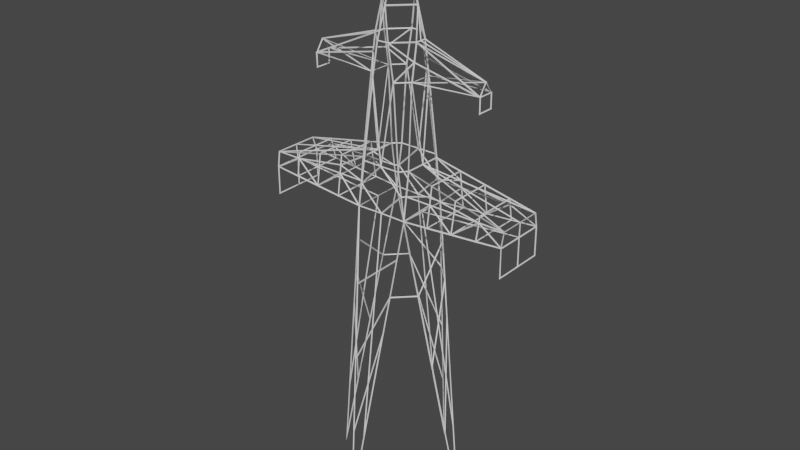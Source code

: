 # Source: transmissiontower.blend  (saved by Blender 3.4.6; exported with 4.5.12 LTS)
import bpy
from mathutils import Matrix  # noqa: F401  (used for matrix-valued properties, if any)

bpy.ops.wm.read_factory_settings(use_empty=True)
scene = bpy.context.scene
scene.name = 'Scene'

# ---- collections
col_collection = bpy.data.collections.new('Collection'); scene.collection.children.link(col_collection)

# ---- materials (node trees are filled in below, after node groups)
mat_material = bpy.data.materials.new('Material')
mat_material.alpha_threshold = 0.0
mat_material.use_transparent_shadow = False
mat_material.roughness = 0.5
mat_material.line_color = (0.0, 0.0, 0.0, 1.0)

# ---- material node trees
mat_material.use_nodes = True; mat_material.node_tree.nodes.clear()
_N = mat_material.node_tree.nodes; _L = mat_material.node_tree.links
n0 = _N.new('ShaderNodeOutputMaterial'); n0.name = 'Material Output'; n0.location = (300, 300)
n1 = _N.new('ShaderNodeBsdfPrincipled'); n1.name = 'Principled BSDF'; n1.location = (10, 300)
n1.distribution = 'GGX'
n1.subsurface_method = 'RANDOM_WALK_SKIN'
n1.inputs[3].default_value = 1.45
n1.inputs[27].default_value = (0.0, 0.0, 0.0, 1.0)
n1.inputs[28].default_value = 1.0
_L.new(n1.outputs[0], n0.inputs[0])
n0.is_active_output = True

# ---- world
world_world = bpy.data.worlds.new('World'); scene.world = world_world
world_world.use_nodes = True; world_world.node_tree.nodes.clear()
_N = world_world.node_tree.nodes; _L = world_world.node_tree.links
n0 = _N.new('ShaderNodeOutputWorld'); n0.name = 'World Output'; n0.location = (300, 300)
n1 = _N.new('ShaderNodeBackground'); n1.name = 'Background'; n1.location = (10, 300)
n1.inputs[0].default_value = (0.05088, 0.05088, 0.05088, 1.0)
_L.new(n1.outputs[0], n0.inputs[0])
n0.is_active_output = True
world_world.color = (0.05088, 0.05088, 0.05088)
world_world.use_sun_shadow = False
world_world.sun_shadow_jitter_overblur = 0.0

# ---- meshes
me_cube = bpy.data.meshes.new('Cube')
me_cube.from_pydata([(-2.778, 2.812, 23.98), (-7.955, 0.0, -8.23), (2.812, 2.812, 23.92), (0.0, 7.955, -8.23), (-2.847, -2.812, 23.86), (0.0, -7.955, -8.23), (2.812, -2.812, 23.92), (7.955, 0.0, -8.23), (1.406, -5.384, 7.844), (-1.406, -5.384, 7.844), (2.109, -4.098, 15.88), (2.461, -3.455, 19.9), (-2.109, -4.098, 15.88), (-0.7031, -6.669, -0.1929), (1.758, -4.741, 11.86), (-1.406, 5.384, 7.844), (1.406, 5.384, 7.844), (-2.109, 4.098, 15.88), (0.7031, 6.669, -0.1929), (-1.758, 4.741, 11.86), (2.109, 4.098, 15.88), (-2.461, 3.455, 19.9), (0.0, 2.812, 23.92), (0.0, -2.812, 23.92), (-0.7031, 6.669, -0.1929), (0.7031, -6.669, -0.1929), (0.3516, -4.741, 11.86), (0.1758, -3.777, 17.89), (0.5273, -5.705, 5.835), (-0.3516, 4.741, 11.86), (-0.5273, 5.705, 5.835), (-0.1758, 3.777, 17.89), (-5.384, -1.406, 7.844), (-5.384, 1.406, 7.844), (-4.098, -2.109, 15.88), (-6.669, 0.7031, -0.1929), (-4.741, -1.758, 11.86), (-3.455, -2.461, 19.9), (-4.098, 2.109, 15.88), (5.384, 1.406, 7.844), (5.384, -1.406, 7.844), (4.098, 2.109, 15.88), (4.741, 1.758, 11.86), (6.669, -0.7031, -0.1929), (4.098, -2.109, 15.88), (3.455, 2.461, 19.9), (2.812, -1.219e-15, 23.92), (-2.812, 0.0, 23.92), (6.669, 0.7031, -0.1929), (2.104, 0.0, 44.21), (-6.669, -0.7031, -0.1929), (-4.741, -0.3516, 11.86), (-5.705, -0.5273, 5.835), (-3.777, -0.1758, 17.89), (4.741, 0.3516, 11.86), (5.705, 0.5273, 5.835), (3.777, 0.1758, 17.89), (0.0, 2.104, 44.21), (0.0, -2.104, 44.21), (-2.104, 0.0, 44.21), (1.222, -2.444, 37.32), (2.444, -1.222, 37.32), (-2.444, -1.222, 37.32), (-1.222, -2.444, 37.32), (1.222, 2.444, 37.32), (2.444, 1.222, 37.32), (-1.222, 2.444, 37.32), (-2.444, 1.222, 37.32), (0.0, 2.812, 28.87), (-2.109, 2.812, 28.87), (2.109, 2.812, 28.87), (2.109, -2.812, 28.87), (0.0, -2.812, 28.87), (-2.109, -2.812, 28.87), (-2.812, 0.0, 28.91), (-2.812, 2.105, 28.91), (-2.812, -2.105, 28.91), (2.812, 0.0, 28.91), (2.812, 2.105, 28.91), (2.812, -2.105, 28.91), (0.6109, 2.444, 40.96), (2.444, 0.6109, 40.96), (-2.444, 0.6109, 40.96), (-0.6109, 2.444, 40.96), (-0.6109, -2.444, 40.96), (-2.444, -0.6109, 40.96), (2.444, -0.6109, 40.96), (0.6109, -2.444, 40.96), (2.444, 0.0, 40.96), (-2.444, 0.0, 40.96), (14.02, -1.317e-07, 24.9), (14.02, -2.812, 24.9), (-14.02, 0.1163, 24.86), (-13.99, 2.928, 24.92), (14.02, 2.812, 24.9), (-14.06, -2.695, 24.8), (9.774, -0.84, 37.53), (9.774, 0.0, 38.73), (-9.774, -0.84, 37.53), (9.774, 0.84, 37.53), (-9.774, 0.84, 37.53), (2.812, 2.459, 26.41), (2.812, -2.459, 26.41), (14.06, 2.459, 26.41), (14.06, 0.0, 26.41), (14.06, -2.459, 26.41), (-2.812, -2.459, 26.41), (-2.812, 2.459, 26.41), (-14.06, -2.459, 26.41), (-14.06, 2.459, 26.41), (-14.06, 0.0, 26.41), (8.416, -6.587e-08, 24.41), (8.416, 2.812, 24.41), (8.416, -2.812, 24.41), (8.437, -2.459, 26.41), (8.437, 2.459, 26.41), (-8.451, -2.754, 24.33), (-8.417, 0.05814, 24.39), (-8.383, 2.87, 24.45), (-8.437, 2.459, 26.41), (-8.437, -2.459, 26.41), (-5.615, 0.02907, 24.15), (-5.581, 2.841, 24.21), (-8.437, -2.282, 27.66), (-8.437, 2.282, 27.66), (-5.649, -2.783, 24.09), (-5.625, 2.459, 26.41), (-5.625, -2.459, 26.41), (2.461, -2.812, 26.39), (-2.461, 2.812, 26.39), (2.461, 2.812, 26.39), (-2.461, -2.812, 26.39), (11.22, 2.812, 24.65), (-11.25, -2.724, 24.57), (11.25, -2.459, 26.41), (11.25, 2.459, 26.41), (-11.25, 2.459, 26.41), (-11.25, -2.459, 26.41), (11.22, -9.88e-08, 24.65), (11.22, -2.812, 24.65), (-11.22, 0.0872, 24.63), (-11.19, 2.899, 24.68), (5.614, -3.293e-08, 24.16), (5.614, -2.812, 24.16), (8.437, 2.282, 27.66), (8.437, -2.282, 27.66), (5.614, 2.812, 24.16), (5.625, -2.459, 26.41), (5.625, 2.459, 26.41), (8.438, -2.4, 26.83), (-8.437, -1.229, 27.66), (-8.438, 2.4, 26.83), (-8.437, -2.4, 26.83), (-8.437, 0.0, 27.66), (-8.437, 1.229, 27.66), (8.437, 0.0, 27.66), (8.437, 1.229, 27.66), (8.438, -1.229, 27.66), (8.437, 2.4, 26.83), (5.625, -2.341, 27.24), (5.625, -2.193, 28.28), (5.625, -0.6147, 28.28), (5.625, 0.6147, 28.28), (5.625, 2.193, 28.28), (5.625, 2.341, 27.24), (-5.614, -2.193, 28.29), (-5.614, -0.6122, 28.29), (-5.614, -2.341, 27.25), (-5.625, 2.193, 28.28), (-5.625, 0.6147, 28.28), (-5.625, 2.341, 27.24), (-11.25, -1.844, 27.04), (-11.25, 0.0, 27.04), (-11.25, 1.844, 27.04), (-11.25, 2.37, 27.04), (-11.25, -2.37, 27.04), (5.625, 0.0, 28.28), (11.25, -1.844, 27.04), (11.25, 2.37, 27.04), (11.25, -2.37, 27.04), (11.25, 1.844, 27.04), (11.25, 0.0, 27.04), (-5.619, 0.0, 28.28), (-2.444, -0.9163, 39.14), (2.444, 0.9163, 39.14), (-2.444, 0.9163, 39.14), (2.444, -0.9163, 39.14), (-9.774, 0.0, 38.73), (0.0, 0.0, 51.35), (0.0, 0.0, 51.35), (0.0, 0.0, 51.35), (0.0, 0.0, 51.35), (14.02, -1.317e-07, 21.85), (14.02, -2.812, 21.85), (-14.02, 0.1163, 21.81), (-13.99, 2.928, 21.87), (14.02, 2.812, 21.85), (-14.06, -2.695, 21.75), (-9.774, -0.84, 37.53), (-9.774, 0.84, 37.53), (9.774, -0.84, 36.0), (9.774, 0.84, 36.0), (-9.774, -0.84, 36.0), (-9.774, 0.84, 36.0)], [], [(52, 50, 32, 36), (28, 25, 8, 14), (56, 45, 2, 46), (30, 24, 15, 19), (27, 26, 10, 11), (23, 27, 11, 6), (26, 28, 14, 10), (31, 29, 17, 21), (29, 30, 19, 17), (22, 31, 21, 0), (2, 20, 31, 22), (16, 18, 30, 29), (20, 16, 29, 31), (9, 13, 28, 26), (4, 12, 27, 23), (12, 9, 26, 27), (18, 3, 24, 30), (13, 5, 25, 28), (53, 51, 34, 37), (51, 52, 36, 34), (47, 53, 37, 4), (55, 42, 41, 54), (48, 39, 42, 55), (54, 41, 45, 56), (40, 54, 56, 44), (7, 48, 55, 43), (43, 55, 54, 40), (0, 38, 53, 47), (33, 35, 52, 51), (38, 33, 51, 53), (60, 87, 84, 63, 72), (44, 56, 46, 6), (35, 1, 50, 52), (37, 34, 12, 4), (6, 11, 10, 44), (20, 2, 45, 41), (17, 38, 0, 21), (58, 49, 190, 188), (140, 133, 95, 92), (68, 64, 70), (66, 68, 69), (80, 83, 57), (72, 71, 60), (184, 65, 64), (59, 82, 89), (61, 60, 71, 79), (186, 61, 96), (63, 62, 76, 73), (64, 65, 78, 70), (187, 67, 62), (67, 66, 69, 75), (68, 130, 22, 129), (64, 68, 66, 83, 80), (49, 81, 80, 57), (74, 76, 62), (138, 132, 94, 90), (107, 170, 75), (77, 78, 65), (167, 106, 76), (79, 77, 61), (102, 159, 79), (57, 83, 82, 59), (59, 85, 84, 58), (58, 87, 86, 49), (160, 145, 157, 161), (187, 89, 82), (88, 81, 49), (89, 85, 59), (86, 88, 49), (74, 169, 182), (164, 78, 163), (141, 140, 92, 93), (136, 141, 93), (139, 138, 90, 91), (134, 91, 105), (97, 99, 81), (185, 67, 100), (67, 187, 100), (65, 61, 77), (61, 97, 96), (184, 81, 99), (183, 85, 98), (132, 135, 94), (90, 94, 103, 104), (91, 90, 104, 105), (168, 124, 154, 169), (133, 137, 95), (92, 95, 108, 110), (75, 69, 129, 107), (166, 150, 123, 165), (103, 180, 181, 104), (162, 156, 144, 163), (110, 109, 93, 92), (101, 78, 164), (104, 181, 177, 105), (172, 171, 150, 153), (146, 148, 112), (147, 143, 113), (143, 142, 111, 113), (142, 146, 112, 111), (125, 127, 116), (126, 118, 119), (122, 121, 117, 118), (121, 125, 116, 117), (47, 4, 125, 121), (0, 47, 121, 122), (107, 0, 126), (4, 127, 125), (136, 151, 119), (170, 168, 75), (109, 174, 136), (134, 149, 114), (144, 178, 135, 158), (167, 165, 123, 152), (116, 137, 133), (112, 135, 132), (114, 113, 134), (113, 111, 138, 139), (119, 118, 136), (118, 117, 140, 141), (111, 112, 132, 138), (131, 23, 128, 72), (2, 22, 130), (22, 0, 129), (72, 73, 131), (117, 116, 133, 140), (105, 179, 134), (46, 2, 146, 142), (6, 46, 142, 143), (102, 6, 147), (2, 148, 146), (114, 149, 159, 147), (159, 160, 79), (154, 124, 174, 173), (152, 123, 175, 137), (123, 150, 171, 175), (153, 150, 166, 182), (172, 173, 109, 110), (120, 152, 137), (157, 145, 179, 177), (115, 158, 135), (155, 156, 162, 176), (144, 156, 180, 178), (157, 155, 176, 161), (119, 151, 170, 126), (134, 113, 139), (91, 134, 139), (113, 114, 147), (147, 6, 143), (95, 137, 108), (116, 127, 120), (127, 4, 106), (137, 116, 120), (126, 0, 122), (93, 109, 136), (118, 126, 122), (136, 118, 141), (94, 135, 103), (112, 148, 115), (148, 2, 101), (135, 112, 115), (68, 70, 130), (68, 129, 69), (128, 23, 6), (23, 131, 4), (72, 128, 71), (149, 145, 160, 159), (79, 160, 161, 77), (77, 162, 163, 78), (158, 164, 163, 144), (74, 166, 165, 76), (151, 124, 168, 170), (75, 168, 169, 74), (153, 154, 173, 172), (110, 108, 171, 172), (127, 167, 152, 120), (147, 159, 102), (173, 174, 109), (136, 174, 124, 151), (137, 175, 108), (175, 171, 108), (176, 162, 77), (161, 176, 77), (148, 164, 158, 115), (126, 170, 107), (135, 178, 103), (177, 179, 105), (178, 180, 103), (134, 179, 145, 149), (177, 181, 155, 157), (181, 180, 156, 155), (182, 169, 154, 153), (182, 166, 74), (107, 129, 0), (101, 2, 130), (102, 128, 6), (106, 4, 131), (78, 101, 130, 70), (79, 71, 128, 102), (101, 164, 148), (76, 106, 131, 73), (106, 167, 127), (167, 76, 165), (187, 62, 98), (74, 67, 75), (97, 61, 65), (97, 65, 99), (62, 67, 74), (62, 183, 98), (65, 184, 99), (82, 185, 100), (86, 186, 96), (81, 184, 80), (64, 80, 184), (85, 183, 84), (89, 187, 85), (88, 86, 97), (97, 86, 96), (81, 88, 97), (85, 187, 98), (82, 100, 187), (63, 183, 62), (186, 86, 87), (186, 60, 61), (185, 66, 67), (185, 82, 83), (84, 87, 58), (83, 66, 185), (63, 84, 183), (87, 60, 186), (63, 73, 72), (188, 190, 191, 189), (49, 57, 191, 190), (59, 58, 188, 189), (57, 59, 189, 191), (90, 91, 193, 192), (95, 92, 194, 197), (92, 93, 195, 194), (94, 90, 192, 196), (100, 98, 198, 199), (202, 203, 199, 198), (200, 96, 99, 201)])
_uv = me_cube.uv_layers.new(name='UVMap')
_uv.uv.foreach_set('vector', [0.3516, 0.2188, 0.2188, 0.125, 0.4375, 0.25, 0.5469, 0.3125, 0.3828, 0.2969, 0.2188, 0.1875, 0.4375, 0.375, 0.5469, 0.4688, 0.6016, 0.6094, 0.5469, 0.6562, 0.625, 0.75, 0.75, 0.75, 0.2734, 0.25, 0.1563, 0.125, 0.3125, 0.25, 0.3906, 0.3125, 0.7109, 0.5156, 0.5469, 0.4062, 0.6562, 0.5625, 0.7656, 0.6562, 0.875, 0.625, 0.7109, 0.5156, 0.7656, 0.6562, 0.875, 0.75, 0.5469, 0.4062, 0.3828, 0.2969, 0.5469, 0.4688, 0.6562, 0.5625, 0.5078, 0.5, 0.3906, 0.375, 0.4688, 0.375, 0.5469, 0.4375, 0.3906, 0.375, 0.2734, 0.25, 0.3906, 0.3125, 0.4688, 0.375, 0.625, 0.625, 0.5078, 0.5, 0.5469, 0.4375, 0.625, 0.5, 0.625, 0.75, 0.4688, 0.5625, 0.5078, 0.5, 0.625, 0.625, 0.3125, 0.375, 0.1562, 0.1875, 0.2734, 0.25, 0.3906, 0.375, 0.4688, 0.5625, 0.3125, 0.375, 0.3906, 0.375, 0.5078, 0.5, 0.4375, 0.25, 0.2187, 0.125, 0.3828, 0.2969, 0.5469, 0.4062, 0.875, 0.5, 0.6562, 0.375, 0.7109, 0.5156, 0.875, 0.625, 0.6562, 0.375, 0.4375, 0.25, 0.5469, 0.4062, 0.7109, 0.5156, 0.1562, 0.1875, 0.0, 0.0, 0.1563, 0.125, 0.2734, 0.25, 0.2187, 0.125, 0.0, 0.0, 0.2188, 0.1875, 0.3828, 0.2969, 0.6172, 0.4062, 0.4844, 0.3125, 0.6562, 0.375, 0.7656, 0.4375, 0.4844, 0.3125, 0.3516, 0.2188, 0.5469, 0.3125, 0.6562, 0.375, 0.75, 0.5, 0.6172, 0.4062, 0.7656, 0.4375, 0.875, 0.5, 0.3047, 0.3281, 0.3906, 0.4688, 0.4688, 0.5625, 0.4531, 0.4688, 0.1563, 0.1875, 0.3125, 0.375, 0.3906, 0.4688, 0.3047, 0.3281, 0.4531, 0.4688, 0.4688, 0.5625, 0.5469, 0.6562, 0.6016, 0.6094, 0.4375, 0.375, 0.4531, 0.4688, 0.6016, 0.6094, 0.6562, 0.5625, 0.0, 0.0, 0.1563, 0.1875, 0.3047, 0.3281, 0.2187, 0.1875, 0.2187, 0.1875, 0.3047, 0.3281, 0.4531, 0.4688, 0.4375, 0.375, 0.625, 0.5, 0.4688, 0.375, 0.6172, 0.4062, 0.75, 0.5, 0.3125, 0.25, 0.1562, 0.125, 0.3516, 0.2188, 0.4844, 0.3125, 0.4688, 0.375, 0.3125, 0.25, 0.4844, 0.3125, 0.6172, 0.4062, 0.875, 0.6875, 0.875, 0.6562, 0.875, 0.5937, 0.875, 0.5625, 0.875, 0.625, 0.6562, 0.5625, 0.6016, 0.6094, 0.75, 0.75, 0.875, 0.75, 0.1562, 0.125, 0.0, 0.0, 0.2188, 0.125, 0.3516, 0.2188, 0.7656, 0.4375, 0.6562, 0.375, 0.6562, 0.375, 0.875, 0.5, 0.875, 0.75, 0.7656, 0.6562, 0.6562, 0.5625, 0.6562, 0.5625, 0.4688, 0.5625, 0.625, 0.75, 0.5469, 0.6562, 0.4688, 0.5625, 0.4688, 0.375, 0.4688, 0.375, 0.625, 0.5, 0.5469, 0.4375, 0.875, 0.625, 0.75, 0.75, 0.75, 0.75, 0.875, 0.625, 0.75, 0.5, 0.875, 0.5, 0.875, 0.5, 0.75, 0.5, 0.625, 0.625, 0.625, 0.6875, 0.625, 0.7188, 0.625, 0.5625, 0.625, 0.625, 0.625, 0.5312, 0.625, 0.6562, 0.625, 0.5938, 0.625, 0.625, 0.875, 0.625, 0.875, 0.7188, 0.875, 0.6875, 0.7031, 0.75, 0.6875, 0.75, 0.625, 0.6875, 0.75, 0.5, 0.7187, 0.5, 0.75, 0.5, 0.8125, 0.75, 0.875, 0.6875, 0.875, 0.7188, 0.8435, 0.75, 0.7969, 0.75, 0.8125, 0.75, 0.793, 0.75, 0.875, 0.5625, 0.8125, 0.5, 0.8436, 0.5, 0.875, 0.5312, 0.625, 0.6875, 0.6875, 0.75, 0.6565, 0.75, 0.625, 0.7188, 0.75, 0.5, 0.6875, 0.5, 0.8125, 0.5, 0.6875, 0.5, 0.625, 0.5625, 0.625, 0.5312, 0.6564, 0.5, 0.625, 0.625, 0.625, 0.7344, 0.625, 0.625, 0.625, 0.5156, 0.625, 0.6875, 0.625, 0.625, 0.625, 0.5625, 0.625, 0.5938, 0.625, 0.6562, 0.75, 0.75, 0.7188, 0.75, 0.625, 0.6562, 0.625, 0.625, 0.75, 0.5, 0.8436, 0.5, 0.8125, 0.5, 0.75, 0.75, 0.625, 0.75, 0.625, 0.75, 0.75, 0.75, 0.6407, 0.5, 0.646, 0.5, 0.6564, 0.5, 0.75, 0.75, 0.6565, 0.75, 0.6875, 0.75, 0.854, 0.5, 0.8593, 0.5, 0.8436, 0.5, 0.8435, 0.75, 0.75, 0.75, 0.8125, 0.75, 0.8593, 0.75, 0.854, 0.75, 0.8435, 0.75, 0.625, 0.625, 0.625, 0.5938, 0.7187, 0.5, 0.75, 0.5, 0.75, 0.5, 0.7812, 0.5, 0.875, 0.5937, 0.875, 0.625, 0.875, 0.625, 0.875, 0.6562, 0.7812, 0.75, 0.75, 0.75, 0.8475, 0.75, 0.8514, 0.75, 0.8046, 0.75, 0.7773, 0.75, 0.75, 0.5, 0.75, 0.5, 0.7187, 0.5, 0.75, 0.75, 0.7188, 0.75, 0.75, 0.75, 0.75, 0.5, 0.7812, 0.5, 0.75, 0.5, 0.7812, 0.75, 0.75, 0.75, 0.75, 0.75, 0.75, 0.5, 0.7227, 0.5, 0.75, 0.5, 0.646, 0.75, 0.6565, 0.75, 0.6525, 0.75, 0.625, 0.5, 0.75, 0.5, 0.75, 0.5, 0.625, 0.5, 0.6407, 0.5, 0.625, 0.5, 0.625, 0.5, 0.875, 0.75, 0.75, 0.75, 0.75, 0.75, 0.875, 0.75, 0.8593, 0.75, 0.875, 0.75, 0.8593, 0.75, 0.75, 0.75, 0.707, 0.75, 0.7188, 0.75, 0.7031, 0.5, 0.6875, 0.5, 0.707, 0.5, 0.6875, 0.5, 0.75, 0.5, 0.707, 0.5, 0.6875, 0.75, 0.8125, 0.75, 0.75, 0.75, 0.8125, 0.75, 0.75, 0.75, 0.793, 0.75, 0.7031, 0.75, 0.7188, 0.75, 0.707, 0.75, 0.7969, 0.5, 0.7812, 0.5, 0.793, 0.5, 0.625, 0.75, 0.6407, 0.75, 0.625, 0.75, 0.75, 0.75, 0.625, 0.75, 0.6407, 0.75, 0.75, 0.75, 0.875, 0.75, 0.75, 0.75, 0.75, 0.75, 0.8593, 0.75, 0.6525, 0.5, 0.6486, 0.5, 0.6954, 0.5, 0.7227, 0.5, 0.875, 0.5, 0.8593, 0.5, 0.875, 0.5, 0.75, 0.5, 0.875, 0.5, 0.8593, 0.5, 0.75, 0.5, 0.6564, 0.5, 0.625, 0.5312, 0.625, 0.5156, 0.6407, 0.5, 0.7772, 0.5, 0.8046, 0.5, 0.8514, 0.5, 0.8475, 0.5, 0.6407, 0.75, 0.668, 0.75, 0.75, 0.75, 0.75, 0.75, 0.7227, 0.75, 0.6954, 0.75, 0.6486, 0.75, 0.6525, 0.75, 0.75, 0.5, 0.6407, 0.5, 0.625, 0.5, 0.75, 0.5, 0.6407, 0.75, 0.6565, 0.75, 0.646, 0.75, 0.75, 0.75, 0.75, 0.75, 0.832, 0.75, 0.8593, 0.75, 0.75, 0.5, 0.832, 0.5, 0.8046, 0.5, 0.75, 0.5, 0.625, 0.75, 0.6407, 0.75, 0.625, 0.75, 0.8593, 0.75, 0.875, 0.75, 0.875, 0.75, 0.875, 0.75, 0.75, 0.75, 0.75, 0.75, 0.875, 0.75, 0.75, 0.75, 0.625, 0.75, 0.625, 0.75, 0.75, 0.75, 0.875, 0.5, 0.8593, 0.5, 0.875, 0.5, 0.6407, 0.5, 0.625, 0.5, 0.6407, 0.5, 0.625, 0.5, 0.75, 0.5, 0.75, 0.5, 0.625, 0.5, 0.75, 0.5, 0.875, 0.5, 0.875, 0.5, 0.75, 0.5, 0.75, 0.5, 0.875, 0.5, 0.875, 0.5, 0.75, 0.5, 0.625, 0.5, 0.75, 0.5, 0.75, 0.5, 0.625, 0.5, 0.6407, 0.5, 0.625, 0.5, 0.6407, 0.5, 0.875, 0.5, 0.8593, 0.5, 0.875, 0.5, 0.6407, 0.5, 0.6433, 0.5, 0.6407, 0.5, 0.646, 0.5, 0.6525, 0.5, 0.6564, 0.5, 0.6407, 0.5, 0.6447, 0.5, 0.6407, 0.5, 0.8593, 0.75, 0.8567, 0.75, 0.8593, 0.75, 0.6486, 0.75, 0.6447, 0.75, 0.6407, 0.75, 0.6433, 0.75, 0.854, 0.5, 0.8475, 0.5, 0.8514, 0.5, 0.8567, 0.5, 0.875, 0.5, 0.8593, 0.5, 0.875, 0.5, 0.625, 0.75, 0.6407, 0.75, 0.625, 0.75, 0.8593, 0.75, 0.875, 0.75, 0.8593, 0.75, 0.875, 0.75, 0.75, 0.75, 0.75, 0.75, 0.875, 0.75, 0.6407, 0.5, 0.625, 0.5, 0.6407, 0.5, 0.625, 0.5, 0.75, 0.5, 0.75, 0.5, 0.625, 0.5, 0.75, 0.75, 0.625, 0.75, 0.625, 0.75, 0.75, 0.75, 0.875, 0.5156, 0.875, 0.625, 0.875, 0.7344, 0.875, 0.625, 0.625, 0.75, 0.625, 0.625, 0.625, 0.7344, 0.625, 0.625, 0.625, 0.5, 0.625, 0.5156, 0.875, 0.625, 0.875, 0.5312, 0.875, 0.5156, 0.75, 0.5, 0.875, 0.5, 0.875, 0.5, 0.75, 0.5, 0.8593, 0.75, 0.8553, 0.75, 0.8593, 0.75, 0.75, 0.75, 0.625, 0.75, 0.625, 0.75, 0.75, 0.75, 0.875, 0.75, 0.75, 0.75, 0.75, 0.75, 0.875, 0.75, 0.8593, 0.75, 0.875, 0.75, 0.8593, 0.75, 0.625, 0.75, 0.6407, 0.75, 0.625, 0.75, 0.8593, 0.75, 0.8567, 0.75, 0.854, 0.75, 0.8593, 0.75, 0.854, 0.75, 0.8475, 0.75, 0.8435, 0.75, 0.6954, 0.5, 0.6486, 0.5, 0.6447, 0.5, 0.668, 0.5, 0.8567, 0.5, 0.8514, 0.5, 0.8553, 0.5, 0.8593, 0.5, 0.8514, 0.5, 0.8046, 0.5, 0.832, 0.5, 0.8553, 0.5, 0.75, 0.5, 0.8046, 0.5, 0.7772, 0.5, 0.75, 0.5, 0.75, 0.5, 0.668, 0.5, 0.6407, 0.5, 0.75, 0.5, 0.8593, 0.5, 0.8567, 0.5, 0.8593, 0.5, 0.8046, 0.75, 0.8514, 0.75, 0.8553, 0.75, 0.832, 0.75, 0.6407, 0.75, 0.6433, 0.75, 0.6407, 0.75, 0.75, 0.75, 0.6954, 0.75, 0.7227, 0.75, 0.75, 0.75, 0.6486, 0.75, 0.6954, 0.75, 0.668, 0.75, 0.6447, 0.75, 0.8046, 0.75, 0.75, 0.75, 0.75, 0.75, 0.7773, 0.75, 0.6407, 0.5, 0.6433, 0.5, 0.646, 0.5, 0.6407, 0.5, 0.8593, 0.75, 0.875, 0.75, 0.875, 0.75, 0.875, 0.75, 0.8593, 0.75, 0.875, 0.75, 0.875, 0.75, 0.8593, 0.75, 0.8593, 0.75, 0.8593, 0.75, 0.875, 0.75, 0.875, 0.75, 0.875, 0.5, 0.8593, 0.5, 0.8593, 0.5, 0.875, 0.5, 0.8593, 0.5, 0.8593, 0.5, 0.8593, 0.5, 0.875, 0.5, 0.8593, 0.5, 0.8593, 0.5, 0.875, 0.5, 0.8593, 0.5, 0.6407, 0.5, 0.625, 0.5, 0.625, 0.5, 0.625, 0.5, 0.6407, 0.5, 0.6407, 0.5, 0.625, 0.5, 0.6407, 0.5, 0.625, 0.5, 0.6407, 0.5, 0.625, 0.5, 0.625, 0.5, 0.625, 0.75, 0.6407, 0.75, 0.6407, 0.75, 0.625, 0.75, 0.6407, 0.75, 0.6407, 0.75, 0.6407, 0.75, 0.625, 0.75, 0.6407, 0.75, 0.6407, 0.75, 0.625, 0.75, 0.6407, 0.75, 0.625, 0.625, 0.625, 0.7188, 0.625, 0.7344, 0.625, 0.625, 0.625, 0.5156, 0.625, 0.5312, 0.875, 0.7344, 0.875, 0.625, 0.875, 0.75, 0.875, 0.625, 0.875, 0.5156, 0.875, 0.5, 0.875, 0.625, 0.875, 0.7344, 0.875, 0.7188, 0.8567, 0.75, 0.8514, 0.75, 0.8475, 0.75, 0.854, 0.75, 0.8435, 0.75, 0.8475, 0.75, 0.7773, 0.75, 0.75, 0.75, 0.75, 0.75, 0.7227, 0.75, 0.6525, 0.75, 0.6565, 0.75, 0.6433, 0.75, 0.646, 0.75, 0.6525, 0.75, 0.6486, 0.75, 0.75, 0.5, 0.7772, 0.5, 0.8475, 0.5, 0.8436, 0.5, 0.6433, 0.5, 0.6486, 0.5, 0.6525, 0.5, 0.646, 0.5, 0.6564, 0.5, 0.6525, 0.5, 0.7227, 0.5, 0.75, 0.5, 0.75, 0.5, 0.6954, 0.5, 0.668, 0.5, 0.75, 0.5, 0.75, 0.5, 0.8593, 0.5, 0.832, 0.5, 0.75, 0.5, 0.8593, 0.5, 0.854, 0.5, 0.8567, 0.5, 0.8593, 0.5, 0.8593, 0.75, 0.854, 0.75, 0.8593, 0.75, 0.668, 0.5, 0.6447, 0.5, 0.6407, 0.5, 0.6407, 0.5, 0.6447, 0.5, 0.6486, 0.5, 0.6433, 0.5, 0.8593, 0.5, 0.8553, 0.5, 0.8593, 0.5, 0.8553, 0.5, 0.832, 0.5, 0.8593, 0.5, 0.75, 0.75, 0.7227, 0.75, 0.75, 0.75, 0.7773, 0.75, 0.75, 0.75, 0.75, 0.75, 0.6407, 0.75, 0.646, 0.75, 0.6433, 0.75, 0.6407, 0.75, 0.6407, 0.5, 0.646, 0.5, 0.6407, 0.5, 0.6407, 0.75, 0.6447, 0.75, 0.6407, 0.75, 0.832, 0.75, 0.8553, 0.75, 0.8593, 0.75, 0.6447, 0.75, 0.668, 0.75, 0.6407, 0.75, 0.8593, 0.75, 0.8553, 0.75, 0.8514, 0.75, 0.8567, 0.75, 0.832, 0.75, 0.75, 0.75, 0.75, 0.75, 0.8046, 0.75, 0.75, 0.75, 0.668, 0.75, 0.6954, 0.75, 0.75, 0.75, 0.75, 0.5, 0.7227, 0.5, 0.6954, 0.5, 0.75, 0.5, 0.75, 0.5, 0.7772, 0.5, 0.75, 0.5, 0.6407, 0.5, 0.625, 0.5156, 0.625, 0.5, 0.6407, 0.75, 0.625, 0.75, 0.625, 0.7344, 0.8593, 0.75, 0.875, 0.7344, 0.875, 0.75, 0.8593, 0.5, 0.875, 0.5, 0.875, 0.5156, 0.6565, 0.75, 0.6407, 0.75, 0.625, 0.7344, 0.625, 0.7188, 0.8435, 0.75, 0.875, 0.7188, 0.875, 0.7344, 0.8593, 0.75, 0.6407, 0.75, 0.646, 0.75, 0.6407, 0.75, 0.8436, 0.5, 0.8593, 0.5, 0.875, 0.5156, 0.875, 0.5312, 0.8593, 0.5, 0.854, 0.5, 0.8593, 0.5, 0.854, 0.5, 0.8436, 0.5, 0.8475, 0.5, 0.75, 0.5, 0.8125, 0.5, 0.793, 0.5, 0.75, 0.5, 0.6875, 0.5, 0.6564, 0.5, 0.75, 0.75, 0.8125, 0.75, 0.6875, 0.75, 0.75, 0.75, 0.6875, 0.75, 0.707, 0.75, 0.8125, 0.5, 0.6875, 0.5, 0.75, 0.5, 0.8125, 0.5, 0.7969, 0.5, 0.793, 0.5, 0.6875, 0.75, 0.7031, 0.75, 0.707, 0.75, 0.7187, 0.5, 0.7031, 0.5, 0.707, 0.5, 0.7812, 0.75, 0.7969, 0.75, 0.793, 0.75, 0.7188, 0.75, 0.7031, 0.75, 0.625, 0.6562, 0.625, 0.6875, 0.625, 0.6562, 0.7031, 0.75, 0.7812, 0.5, 0.7969, 0.5, 0.875, 0.5937, 0.75, 0.5, 0.75, 0.5, 0.7812, 0.5, 0.75, 0.75, 0.7812, 0.75, 0.75, 0.75, 0.75, 0.75, 0.7812, 0.75, 0.793, 0.75, 0.7188, 0.75, 0.75, 0.75, 0.75, 0.75, 0.7812, 0.5, 0.75, 0.5, 0.793, 0.5, 0.7187, 0.5, 0.707, 0.5, 0.75, 0.5, 0.875, 0.5625, 0.7969, 0.5, 0.8125, 0.5, 0.7969, 0.75, 0.7812, 0.75, 0.875, 0.6562, 0.7969, 0.75, 0.875, 0.6875, 0.8125, 0.75, 0.7031, 0.5, 0.625, 0.5625, 0.6875, 0.5, 0.7031, 0.5, 0.7187, 0.5, 0.625, 0.5938, 0.875, 0.5937, 0.875, 0.6562, 0.875, 0.625, 0.625, 0.5938, 0.625, 0.5625, 0.7031, 0.5, 0.875, 0.5625, 0.875, 0.5937, 0.7969, 0.5, 0.875, 0.6562, 0.875, 0.6875, 0.7969, 0.75, 0.875, 0.5625, 0.875, 0.5312, 0.875, 0.625, 0.875, 0.625, 0.75, 0.75, 0.625, 0.625, 0.75, 0.5, 0.75, 0.75, 0.625, 0.625, 0.625, 0.625, 0.75, 0.75, 0.75, 0.5, 0.875, 0.625, 0.875, 0.625, 0.75, 0.5, 0.625, 0.625, 0.75, 0.5, 0.75, 0.5, 0.625, 0.625, 0.75, 0.75, 0.875, 0.75, 0.875, 0.75, 0.75, 0.75, 0.875, 0.5, 0.75, 0.5, 0.75, 0.5, 0.875, 0.5, 0.75, 0.5, 0.625, 0.5, 0.625, 0.5, 0.75, 0.5, 0.625, 0.75, 0.75, 0.75, 0.75, 0.75, 0.625, 0.75, 0.0, 0.0, 0.0, 0.0, 0.0, 0.0, 0.0, 0.0, 0.0, 0.0, 0.0, 0.0, 0.0, 0.0, 0.0, 0.0, 0.0, 0.0, 0.0, 0.0, 0.0, 0.0, 0.0, 0.0])
me_cube.materials.append(mat_material)
me_cube.use_mirror_vertex_groups = False
me_cube.update()

# ---- objects
ob_cube = bpy.data.objects.new('Cube', me_cube)

# ---- transforms, parenting, visibility, modifiers, constraints
ob_cube.location = (0.0, 0.0, 0.0)
ob_cube.lock_rotations_4d = False
ob_cube.empty_display_type = 'ARROWS'
ob_cube.lineart.crease_threshold = 0.0
_m = ob_cube.modifiers.new('Wireframe', 'WIREFRAME')
_m.thickness = 0.1524
_m.use_boundary = True

# ---- collection membership
col_collection.objects.link(ob_cube)

# ---- scene / render settings (as saved in the file)
scene.frame_start = 1; scene.frame_end = 250; scene.frame_set(0)
scene.render.engine = 'BLENDER_EEVEE_NEXT'
scene.cycles.sampling_pattern = 'TABULATED_SOBOL'
scene.cycles.use_light_tree = False
scene.view_settings.view_transform = 'Filmic'
bpy.context.view_layer.update()

# ---- added for rendering (the .blend has no active camera and no usable light): camera, sun
cam_auto = bpy.data.cameras.new('AutoCamera')
cam_auto.lens = 50.0
cam_auto.sensor_width = 36.0
cam_auto.clip_end = 1100.55
ob_auto_camera = bpy.data.objects.new('AutoCamera', cam_auto)
scene.collection.objects.link(ob_auto_camera)
ob_auto_camera.location = (62.7095, -75.2514, 71.7275)
ob_auto_camera.rotation_euler = (1.09748, -7.21219e-08, 0.694738)
scene.camera = ob_auto_camera
light_auto_sun = bpy.data.lights.new('AutoSun', 'SUN')
light_auto_sun.energy = 3.0
light_auto_sun.angle = 0.0523599
ob_auto_sun = bpy.data.objects.new('AutoSun', light_auto_sun)
scene.collection.objects.link(ob_auto_sun)
ob_auto_sun.rotation_euler = (0.872665, 0.174533, 0.523599)
bpy.context.view_layer.update()

